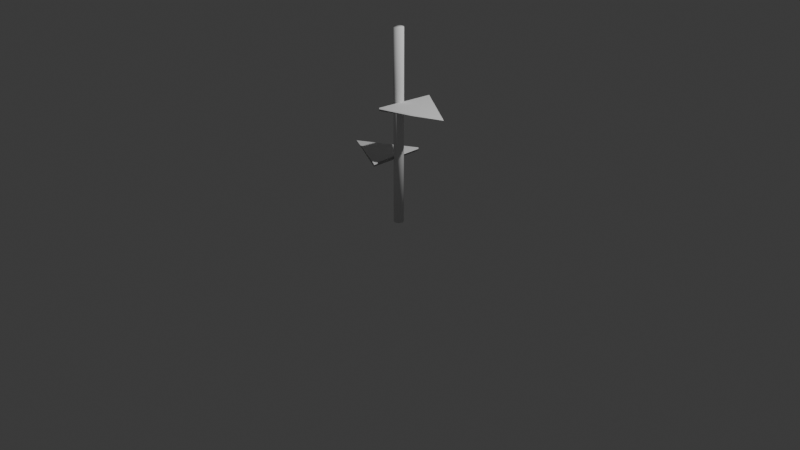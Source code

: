 # Source: pe_de_milho.blend  (saved by Blender 4.1.24; exported with 4.5.12 LTS)
import bpy
from mathutils import Matrix  # noqa: F401  (used for matrix-valued properties, if any)

bpy.ops.wm.read_factory_settings(use_empty=True)
scene = bpy.context.scene
scene.name = 'Scene'

# ---- collections
col_collection = bpy.data.collections.new('Collection'); scene.collection.children.link(col_collection)

# ---- world
world_world = bpy.data.worlds.new('World'); scene.world = world_world
world_world.use_nodes = True; world_world.node_tree.nodes.clear()
_N = world_world.node_tree.nodes; _L = world_world.node_tree.links
n0 = _N.new('ShaderNodeOutputWorld'); n0.name = 'World Output'; n0.location = (300, 300)
n1 = _N.new('ShaderNodeBackground'); n1.name = 'Background'; n1.location = (10, 300)
n1.inputs[0].default_value = (0.05088, 0.05088, 0.05088, 1.0)
_L.new(n1.outputs[0], n0.inputs[0])
n0.is_active_output = True
world_world.color = (0.05088, 0.05088, 0.05088)
world_world.use_sun_shadow = False
world_world.sun_shadow_jitter_overblur = 0.0

# ---- cameras
cam_camera = bpy.data.cameras.new('Camera')
cam_camera.clip_end = 100.0
cam_camera.ortho_scale = 7.314

# ---- lights
light_light = bpy.data.lights.new('Light', 'POINT')
light_light.transmission_factor = 0.0
light_light.energy = 1000.0
light_light.shadow_soft_size = 0.1
light_light.shadow_maximum_resolution = 0.006
light_light.use_absolute_resolution = True

# ---- meshes
me_cylinder = bpy.data.meshes.new('Cylinder')
me_cylinder.from_pydata([(0.0, 0.051, -1.01), (0.0, 0.051, 1.01), (0.01952, 0.04712, -1.01), (0.01952, 0.04712, 1.01), (0.03606, 0.03606, -1.01), (0.03606, 0.03606, 1.01), (0.04712, 0.01952, -1.01), (0.04712, 0.01952, 1.01), (0.051, 0.0, -1.01), (0.051, 0.0, 1.01), (0.04712, -0.01952, -1.01), (0.04712, -0.01952, 1.01), (0.03606, -0.03606, -1.01), (0.03606, -0.03606, 1.01), (0.01952, -0.04712, -1.01), (0.01952, -0.04712, 1.01), (0.0, -0.051, -1.01), (0.0, -0.051, 1.01), (-0.01952, -0.04712, -1.01), (-0.01952, -0.04712, 1.01), (-0.03606, -0.03606, -1.01), (-0.03606, -0.03606, 1.01), (-0.04712, -0.01952, -1.01), (-0.04712, -0.01952, 1.01), (-0.051, 0.0, -1.01), (-0.051, 0.0, 1.01), (-0.04712, 0.01952, -1.01), (-0.04712, 0.01952, 1.01), (-0.03606, 0.03606, -1.01), (-0.03606, 0.03606, 1.01), (-0.01952, 0.04712, -1.01), (-0.01952, 0.04712, 1.01)], [], [(0, 1, 3, 2), (2, 3, 5, 4), (4, 5, 7, 6), (6, 7, 9, 8), (8, 9, 11, 10), (10, 11, 13, 12), (12, 13, 15, 14), (14, 15, 17, 16), (16, 17, 19, 18), (18, 19, 21, 20), (20, 21, 23, 22), (22, 23, 25, 24), (24, 25, 27, 26), (26, 27, 29, 28), (3, 1, 31, 29, 27, 25, 23, 21, 19, 17, 15, 13, 11, 9, 7, 5), (28, 29, 31, 30), (30, 31, 1, 0), (0, 2, 4, 6, 8, 10, 12, 14, 16, 18, 20, 22, 24, 26, 28, 30)])
me_cylinder.polygons.foreach_set('use_smooth', [True] * 18)
_uv = me_cylinder.uv_layers.new(name='UVMap')
_uv.uv.foreach_set('vector', [1.0, 0.5, 1.0, 1.0, 0.9375, 1.0, 0.9375, 0.5, 0.9375, 0.5, 0.9375, 1.0, 0.875, 1.0, 0.875, 0.5, 0.875, 0.5, 0.875, 1.0, 0.8125, 1.0, 0.8125, 0.5, 0.8125, 0.5, 0.8125, 1.0, 0.75, 1.0, 0.75, 0.5, 0.75, 0.5, 0.75, 1.0, 0.6875, 1.0, 0.6875, 0.5, 0.6875, 0.5, 0.6875, 1.0, 0.625, 1.0, 0.625, 0.5, 0.625, 0.5, 0.625, 1.0, 0.5625, 1.0, 0.5625, 0.5, 0.5625, 0.5, 0.5625, 1.0, 0.5, 1.0, 0.5, 0.5, 0.5, 0.5, 0.5, 1.0, 0.4375, 1.0, 0.4375, 0.5, 0.4375, 0.5, 0.4375, 1.0, 0.375, 1.0, 0.375, 0.5, 0.375, 0.5, 0.375, 1.0, 0.3125, 1.0, 0.3125, 0.5, 0.3125, 0.5, 0.3125, 1.0, 0.25, 1.0, 0.25, 0.5, 0.25, 0.5, 0.25, 1.0, 0.1875, 1.0, 0.1875, 0.5, 0.1875, 0.5, 0.1875, 1.0, 0.125, 1.0, 0.125, 0.5, 0.3418, 0.4717, 0.25, 0.49, 0.1582, 0.4717, 0.08029, 0.4197, 0.02827, 0.3418, 0.01, 0.25, 0.02827, 0.1582, 0.08029, 0.08029, 0.1582, 0.02827, 0.25, 0.01, 0.3418, 0.02827, 0.4197, 0.08029, 0.4717, 0.1582, 0.49, 0.25, 0.4717, 0.3418, 0.4197, 0.4197, 0.125, 0.5, 0.125, 1.0, 0.0625, 1.0, 0.0625, 0.5, 0.0625, 0.5, 0.0625, 1.0, 0.0, 1.0, 0.0, 0.5, 0.75, 0.49, 0.8418, 0.4717, 0.9197, 0.4197, 0.9717, 0.3418, 0.99, 0.25, 0.9717, 0.1582, 0.9197, 0.08029, 0.8418, 0.02827, 0.75, 0.01, 0.6582, 0.02827, 0.5803, 0.08029, 0.5283, 0.1582, 0.51, 0.25, 0.5283, 0.3418, 0.5803, 0.4197, 0.6582, 0.4717])
me_cylinder.update()
me_cube_002 = bpy.data.meshes.new('Cube.002')
me_cube_002.from_pydata([(-1.0, 0.006417, 0.00642), (-1.0, 0.006417, -0.006413), (-1.0, -0.006417, 0.00642), (-1.0, -0.006417, -0.006413), (1.0, -1.0, -1.0), (1.0, -1.0, 1.0), (1.0, 1.0, -1.0), (1.0, 1.0, 1.0)], [], [(0, 1, 3, 2), (2, 3, 7, 6), (6, 7, 5, 4), (4, 5, 1, 0), (2, 6, 4, 0), (7, 3, 1, 5)])
me_cube_002.polygons.foreach_set('use_smooth', [True] * 6)
_uv = me_cube_002.uv_layers.new(name='UVMap')
_uv.uv.foreach_set('vector', [0.375, 0.0, 0.625, 0.0, 0.625, 0.25, 0.375, 0.25, 0.375, 0.25, 0.625, 0.25, 0.625, 0.5, 0.375, 0.5, 0.375, 0.5, 0.625, 0.5, 0.625, 0.75, 0.375, 0.75, 0.375, 0.75, 0.625, 0.75, 0.625, 1.0, 0.375, 1.0, 0.125, 0.5, 0.375, 0.5, 0.375, 0.75, 0.125, 0.75, 0.625, 0.5, 0.875, 0.5, 0.875, 0.75, 0.625, 0.75])
me_cube_002.update()
me_cube_003 = bpy.data.meshes.new('Cube.003')
me_cube_003.from_pydata([(-1.0, 0.006417, 0.00642), (-1.0, 0.006417, -0.006413), (-1.0, -0.006417, 0.00642), (-1.0, -0.006417, -0.006413), (1.0, -1.0, -1.0), (1.0, -1.0, 1.0), (1.0, 1.0, -1.0), (1.0, 1.0, 1.0)], [], [(0, 1, 3, 2), (2, 3, 7, 6), (6, 7, 5, 4), (4, 5, 1, 0), (2, 6, 4, 0), (7, 3, 1, 5)])
me_cube_003.polygons.foreach_set('use_smooth', [True] * 6)
_uv = me_cube_003.uv_layers.new(name='UVMap')
_uv.uv.foreach_set('vector', [0.375, 0.0, 0.625, 0.0, 0.625, 0.25, 0.375, 0.25, 0.375, 0.25, 0.625, 0.25, 0.625, 0.5, 0.375, 0.5, 0.375, 0.5, 0.625, 0.5, 0.625, 0.75, 0.375, 0.75, 0.375, 0.75, 0.625, 0.75, 0.625, 1.0, 0.375, 1.0, 0.125, 0.5, 0.375, 0.5, 0.375, 0.75, 0.125, 0.75, 0.625, 0.5, 0.875, 0.5, 0.875, 0.75, 0.625, 0.75])
me_cube_003.update()

# ---- objects
ob_light = bpy.data.objects.new('Light', light_light)
ob_camera = bpy.data.objects.new('Camera', cam_camera)
ob_cylinder = bpy.data.objects.new('Cylinder', me_cylinder)
ob_cube = bpy.data.objects.new('Cube', me_cube_002)
ob_cube_001 = bpy.data.objects.new('Cube.001', me_cube_003)

# ---- transforms, parenting, visibility, modifiers, constraints
ob_light.location = (4.076, 1.005, 5.904)
ob_light.rotation_euler = (0.6503, 0.05522, 1.866)
ob_light.lock_rotations_4d = False
ob_light.empty_display_type = 'ARROWS'
ob_light.color = (0.0, 0.0, 0.0, 0.0)
ob_light.lineart.crease_threshold = 0.0
ob_camera.location = (7.359, -6.926, 4.958)
ob_camera.rotation_euler = (1.109, 0.0, 0.8149)
ob_camera.lock_rotations_4d = False
ob_camera.empty_display_type = 'ARROWS'
ob_camera.color = (0.0, 0.0, 0.0, 0.0)
ob_camera.display_type = 'WIRE'
ob_camera.lineart.crease_threshold = 0.0
ob_cylinder.location = (-0.001496, -0.004386, 0.986)
ob_cube.location = (-0.3391, 0.0, 0.6669)
ob_cube.scale = (0.3011, 0.3011, 0.01566)
ob_cube_001.location = (0.3393, 0.0, 1.246)
ob_cube_001.rotation_euler = (0.0, -0.0, -3.253)
ob_cube_001.scale = (0.3011, 0.3011, 0.01566)

# ---- collection membership
col_collection.objects.link(ob_light)
col_collection.objects.link(ob_camera)
col_collection.objects.link(ob_cylinder)
col_collection.objects.link(ob_cube)
col_collection.objects.link(ob_cube_001)

# ---- scene / render settings (as saved in the file)
scene.camera = ob_camera
scene.frame_start = 1; scene.frame_end = 250; scene.frame_set(0)
scene.render.engine = 'BLENDER_EEVEE_NEXT'
scene.cycles.sampling_pattern = 'TABULATED_SOBOL'
scene.eevee.ray_tracing_options.trace_max_roughness = 0.0
bpy.context.view_layer.update()
